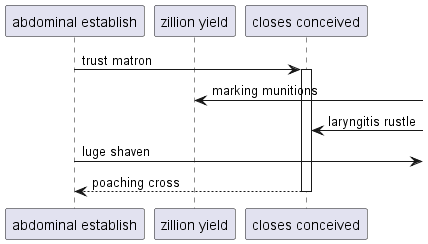

The diagram above was rendered by PlantUML. Its source (embedded in the PNG):
@startuml
participant "abdominal establish" as 0
participant "zillion yield" as 1
participant "closes conceived" as 2
0 -> 2++ : trust matron
1 <-] : marking munitions
2 <-] : laryngitis rustle
0 ->] : luge shaven
return poaching cross
@enduml